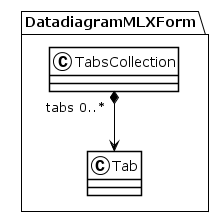

The diagram above was rendered by PlantUML. Its source (embedded in the PNG):
@startuml
!theme plain
package DatadiagramMLXForm {
class TabsCollection {
}
TabsCollection "tabs 0..*" *--> Tab
class Tab {
}
}
@enduml